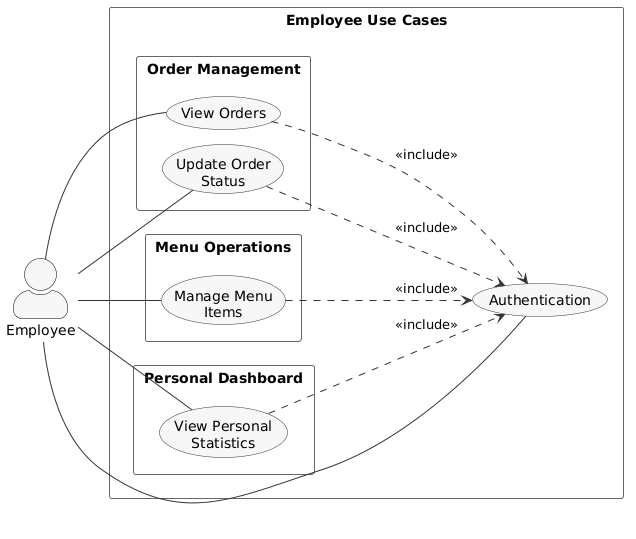

The diagram above was rendered by PlantUML. Its source (embedded in the PNG):
@startuml
left to right direction
skinparam packageStyle rectangle
skinparam actorStyle awesome

' ===== STYLE =====
skinparam backgroundColor #FFFFFF
skinparam usecase {
    BackgroundColor #F7F7F7
    BorderColor #333333
    ArrowColor #333333
}
skinparam actor {
    BorderColor #000000
}
skinparam package {
    BackgroundColor #FFFFFF
    BorderColor #666666
}

' ===== COMPACT LAYOUT =====
skinparam nodesep 15
skinparam ranksep 20
skinparam padding 3
skinparam packagePadding 5
skinparam usecasePadding 5
skinparam wrapWidth 120

' ===== ACTOR =====
actor "Employee" as Employee

' ===== SYSTEM =====
rectangle "Employee Use Cases" {

    usecase "Authentication" as AuthUC

    package "Order Management" {
        usecase "View Orders" as UE1
        usecase "Update Order Status" as UE2
    }

    package "Menu Operations" {
        usecase "Manage Menu Items" as UE3
    }

    package "Personal Dashboard" {
        usecase "View Personal Statistics" as UE4
    }
    
    ' ── Authentication includes ──
    UE1 ..> AuthUC : <<include>>
    UE2 ..> AuthUC : <<include>>
    UE3 ..> AuthUC : <<include>>
    UE4 ..> AuthUC : <<include>>
}

' ===== ACTOR CONNECTIONS =====
Employee -- UE1
Employee -- UE2
Employee -- UE3
Employee -- UE4
Employee -- AuthUC
@enduml